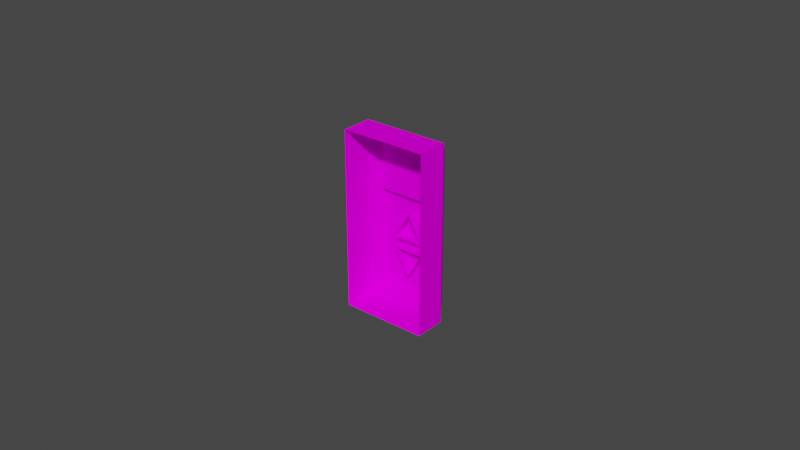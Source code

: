 # Source: ButtonElevator.blend  (saved by Blender 2.90.8; exported with 4.5.12 LTS)
import bpy
from mathutils import Matrix  # noqa: F401  (used for matrix-valued properties, if any)

bpy.ops.wm.read_factory_settings(use_empty=True)
scene = bpy.context.scene
scene.name = 'Scene'

# ---- collections
col_collection = bpy.data.collections.new('Collection'); scene.collection.children.link(col_collection)

# ---- images (referenced by path relative to the original .blend; pixels are not part of the script)
import os
ASSET_DIR = os.environ.get("B2B_ASSET_DIR", "")  # directory of the original .blend (textures are referenced by path, not embedded)
HERE = os.path.dirname(os.path.abspath(__file__))  # packed textures are extracted next to this script under _unpacked/

def load_image(name, relpath, width, height, colorspace="sRGB"):
    """Load a texture the original file referenced (path relative to the .blend, or extracted next to this script)."""
    p = next((c for c in (os.path.join(HERE, relpath), os.path.join(ASSET_DIR, relpath)) if relpath and os.path.exists(c)), "")
    if p:
        img = bpy.data.images.load(p, check_existing=True)
        img.name = name
    else:  # same state as the original file: an image datablock whose file is absent (Cycles renders it pink)
        img = bpy.data.images.new(name, width, height)
        img.source = "FILE"
        img.filepath = "//" + (relpath or name)
    img.colorspace_settings.name = colorspace
    return img
img_en_keypad_open_jpg = load_image('en_keypad_open.jpg', 'en_keypad_open.jpg', 1024, 1024, 'sRGB')

# ---- materials (node trees are filled in below, after node groups)
mat_kaypadele = bpy.data.materials.new('kaypadele')
mat_kaypadele.use_transparent_shadow = False
mat_kaypadele.diffuse_color = (1.0, 1.0, 1.0, 1.0)
mat_kaypadele.roughness = 1.0
mat_kaypadele.specular_intensity = 0.0

# ---- material node trees
mat_kaypadele.use_nodes = True; mat_kaypadele.node_tree.nodes.clear()
_N = mat_kaypadele.node_tree.nodes; _L = mat_kaypadele.node_tree.links
n0 = _N.new('ShaderNodeBsdfPrincipled'); n0.name = 'Principled BSDF'; n0.location = (10, 300)
n0.distribution = 'GGX'
n0.subsurface_method = 'BURLEY'
n0.inputs[2].default_value = 1.0
n0.inputs[3].default_value = 1.45
n0.inputs[13].default_value = 0.0
n0.inputs[27].default_value = (0.0, 0.0, 0.0, 1.0)
n0.inputs[28].default_value = 1.0
n1 = _N.new('ShaderNodeOutputMaterial'); n1.name = 'Material Output'; n1.location = (300, 300)
n2 = _N.new('ShaderNodeTexImage'); n2.name = 'Image Texture'; n2.location = (-300, 600)
n2.image = img_en_keypad_open_jpg
_L.new(n0.outputs[0], n1.inputs[0])
_L.new(n2.outputs[0], n0.inputs[0])
n1.is_active_output = True

# ---- world
world_world = bpy.data.worlds.new('World'); scene.world = world_world
world_world.use_nodes = True; world_world.node_tree.nodes.clear()
_N = world_world.node_tree.nodes; _L = world_world.node_tree.links
n0 = _N.new('ShaderNodeOutputWorld'); n0.name = 'World Output'; n0.location = (300, 300)
n1 = _N.new('ShaderNodeBackground'); n1.name = 'Background'; n1.location = (10, 300)
n1.inputs[0].default_value = (0.05088, 0.05088, 0.05088, 1.0)
_L.new(n1.outputs[0], n0.inputs[0])
n0.is_active_output = True
world_world.color = (0.05088, 0.05088, 0.05088)
world_world.use_sun_shadow = False
world_world.sun_shadow_jitter_overblur = 0.0

# ---- meshes
me_buttonelevator = bpy.data.meshes.new('ButtonElevator')
me_buttonelevator.from_pydata([(-1.382, 4.092, -0.000657), (-1.382, -1.679, -1.015), (-1.382, -1.679, -0.000656), (1.387, -1.679, -1.015), (1.387, -1.679, -0.000658), (1.387, 4.092, -0.000659), (-1.382, 4.092, -1.015), (1.387, 4.092, -1.015), (1.058, 1.593, -1.49), (0.5318, 1.593, -1.49), (0.002652, 1.901, -1.49), (1.058, 1.901, -1.49), (0.002651, -1.207, -1.49), (-1.057, 1.593, -1.49), (-1.057, 1.901, -1.49), (1.058, -0.9188, -1.49), (1.058, -0.324, -1.49), (1.058, -1.207, -1.49), (-1.056, 1.901, -1.271), (0.002652, 1.901, -1.271), (-1.057, 3.62, -1.49), (1.058, 3.62, -1.49), (1.061, 1.901, -1.271), (1.061, 3.62, -1.271), (-1.056, 3.62, -1.271), (-1.057, 0.9925, -1.49), (0.5318, -0.9188, -1.49), (-1.057, -0.9188, -1.49), (-0.5265, -0.9188, -1.49), (-1.057, -1.207, -1.49), (0.002651, -0.9188, -1.49), (-1.057, -0.324, -1.49), (0.002652, 1.593, -1.49), (1.058, 0.9925, -1.49), (-0.5265, 1.593, -1.49), (-1.057, -0.9263, -1.49), (-1.063, 1.6, -1.49), (1.058, 1.604, -1.49), (-0.4963, 0.5178, -1.547), (0.008231, 1.369, -1.551), (0.4735, 0.5245, -1.555), (0.01173, 1.369, -1.15), (0.477, 0.5245, -1.154), (-0.4928, 0.5178, -1.146), (0.483, 0.1539, -1.561), (-0.02153, -0.6978, -1.556), (-0.4868, 0.1471, -1.552), (-0.01803, -0.6978, -1.155), (-0.4833, 0.1471, -1.151), (0.4865, 0.1538, -1.159)], [], [(0, 1, 2), (2, 3, 4), (4, 3, 5), (6, 1, 0), (1, 3, 2), (7, 5, 3), (0, 5, 7), (8, 9, 10), (8, 11, 3), (11, 8, 10), (7, 6, 0), (12, 3, 1), (13, 1, 14), (15, 16, 3), (17, 3, 12), (18, 19, 10), (20, 14, 1), (21, 3, 11), (19, 11, 10), (21, 11, 22), (21, 23, 24), (20, 21, 24), (20, 18, 14), (23, 21, 22), (24, 18, 20), (25, 1, 13), (20, 1, 6), (20, 6, 7), (21, 20, 7), (21, 7, 3), (15, 3, 17), (26, 17, 12), (27, 28, 29), (27, 29, 1), (14, 18, 10), (14, 10, 13), (22, 11, 19), (30, 12, 28), (31, 1, 25), (32, 10, 9), (15, 17, 26), (8, 3, 33), (29, 28, 12), (29, 12, 1), (13, 10, 34), (27, 1, 31), (33, 3, 16), (34, 10, 32), (26, 12, 30), (15, 35, 36), (37, 15, 36), (38, 39, 40), (40, 41, 42), (39, 41, 40), (38, 42, 43), (40, 42, 38), (39, 43, 41), (38, 43, 39), (44, 45, 46), (46, 47, 48), (45, 47, 46), (44, 48, 49), (46, 48, 44), (45, 49, 47), (44, 49, 45), (23, 22, 24), (24, 19, 18), (22, 19, 24)])
me_buttonelevator.polygons.foreach_set('use_smooth', [True] * 68)
_k = set([(0, 1), (0, 6), (1, 2), (1, 3), (1, 6), (1, 27), (1, 29), (2, 3), (3, 4), (3, 7), (3, 8), (3, 17), (5, 7), (6, 7), (6, 20), (7, 21), (8, 11), (10, 11), (10, 13), (10, 14), (11, 21), (11, 22), (12, 17), (12, 29), (13, 14), (14, 18), (14, 20), (15, 17), (18, 19), (18, 24), (19, 22), (20, 21), (20, 24), (21, 23), (22, 23), (23, 24), (27, 29), (38, 39), (38, 40), (38, 43), (39, 40), (39, 41), (40, 42), (44, 45), (44, 46), (44, 49), (45, 46), (45, 47), (46, 48)])
me_buttonelevator.attributes.new('sharp_edge', 'BOOLEAN', 'EDGE').data.foreach_set('value', [ (min(e.vertices), max(e.vertices)) in _k for e in me_buttonelevator.edges])
_uv = me_buttonelevator.uv_layers.new(name='UVMap')
_uv.uv.foreach_set('vector', [0.2734, 0.6914, 0.02389, 0.2759, 0.2734, 0.2759, 0.6879, 0.6926, 0.2785, 0.9487, 0.2785, 0.6926, 0.02318, 0.2759, 0.2785, 0.2759, 0.02318, 0.6914, 0.02389, 0.6914, 0.02389, 0.2759, 0.2734, 0.6914, 0.6879, 0.9487, 0.2785, 0.9487, 0.6879, 0.6926, 0.2785, 0.6914, 0.02318, 0.6914, 0.2785, 0.2759, 0.6879, 0.9468, 0.2785, 0.9468, 0.2785, 0.6914, 0.3576, 0.3621, 0.4831, 0.3621, 0.6085, 0.403, 0.3576, 0.3621, 0.3576, 0.403, 0.2802, 0.02428, 0.3576, 0.403, 0.3576, 0.3621, 0.6085, 0.403, 0.2785, 0.6914, 0.6879, 0.6914, 0.6879, 0.9468, 0.6085, 0.08675, 0.2802, 0.02428, 0.9368, 0.02428, 0.8594, 0.3621, 0.9368, 0.02428, 0.8594, 0.403, 0.3576, 0.1242, 0.3576, 0.2035, 0.2802, 0.02428, 0.3576, 0.08675, 0.2802, 0.02428, 0.6085, 0.08675, 0.948, 0.2301, 0.948, 0.3653, 0.9821, 0.3653, 0.8594, 0.6303, 0.8594, 0.403, 0.9368, 0.02428, 0.3576, 0.6303, 0.2802, 0.02428, 0.3576, 0.403, 0.948, 0.3653, 0.9821, 0.5004, 0.9821, 0.3653, 0.9821, 0.7078, 0.9821, 0.5004, 0.948, 0.5004, 0.9821, 0.7078, 0.948, 0.7078, 0.948, 0.9781, 0.9821, 0.9781, 0.9821, 0.7078, 0.948, 0.9781, 0.9821, 0.02269, 0.948, 0.2301, 0.9821, 0.2301, 0.948, 0.7078, 0.9821, 0.7078, 0.948, 0.5004, 0.948, 0.02269, 0.948, 0.2301, 0.9821, 0.02269, 0.8594, 0.2828, 0.9368, 0.02428, 0.8594, 0.3621, 0.8594, 0.6303, 0.9368, 0.02428, 0.9368, 0.6927, 0.8594, 0.6303, 0.9368, 0.6927, 0.2802, 0.6927, 0.3576, 0.6303, 0.8594, 0.6303, 0.2802, 0.6927, 0.3576, 0.6303, 0.2802, 0.6927, 0.2802, 0.02428, 0.3576, 0.1242, 0.2802, 0.02428, 0.3576, 0.08675, 0.4831, 0.1242, 0.3576, 0.08675, 0.6085, 0.08675, 0.8594, 0.1242, 0.734, 0.1242, 0.8594, 0.08675, 0.8594, 0.1242, 0.8594, 0.08675, 0.9368, 0.02428, 0.9821, 0.2301, 0.948, 0.2301, 0.9821, 0.3653, 0.8594, 0.403, 0.6085, 0.403, 0.8594, 0.3621, 0.948, 0.5004, 0.9821, 0.5004, 0.948, 0.3653, 0.6085, 0.1242, 0.6085, 0.08675, 0.734, 0.1242, 0.8594, 0.2035, 0.9368, 0.02428, 0.8594, 0.2828, 0.6085, 0.3621, 0.6085, 0.403, 0.4831, 0.3621, 0.3576, 0.1242, 0.3576, 0.08675, 0.4831, 0.1242, 0.3576, 0.3621, 0.2802, 0.02428, 0.3576, 0.2828, 0.8594, 0.08675, 0.734, 0.1242, 0.6085, 0.08675, 0.8594, 0.08675, 0.6085, 0.08675, 0.9368, 0.02428, 0.8594, 0.3621, 0.6085, 0.403, 0.734, 0.3621, 0.8594, 0.1242, 0.9368, 0.02428, 0.8594, 0.2035, 0.3576, 0.2828, 0.2802, 0.02428, 0.3576, 0.2035, 0.734, 0.3621, 0.6085, 0.403, 0.6085, 0.3621, 0.4831, 0.1242, 0.6085, 0.08675, 0.6085, 0.1242, 0.2356, -0.2973, 0.03667, -0.2973, 0.03667, -0.1569, 0.2356, -0.1569, 0.2356, -0.2973, 0.03667, -0.1569, 0.1459, -0.8157, 0.1457, -0.8157, 0.1457, -0.8157, 0.1457, -0.8157, 0.1457, -0.8157, 0.1457, -0.8157, 0.1457, -0.8157, 0.1457, -0.8157, 0.1457, -0.8157, 0.1459, -0.8157, 0.1457, -0.8157, 0.1459, -0.8157, 0.1457, -0.8157, 0.1457, -0.8157, 0.1459, -0.8157, 0.1457, -0.8157, 0.1459, -0.8157, 0.1457, -0.8157, 0.1459, -0.8157, 0.1459, -0.8157, 0.1457, -0.8157, 0.1483, -0.8172, 0.1487, -0.8171, 0.1491, -0.8172, 0.1491, -0.8172, 0.1487, -0.8171, 0.1491, -0.8172, 0.1487, -0.8171, 0.1487, -0.8171, 0.1491, -0.8172, 0.1483, -0.8172, 0.1491, -0.8172, 0.1483, -0.8172, 0.1491, -0.8172, 0.1491, -0.8172, 0.1483, -0.8172, 0.1487, -0.8171, 0.1483, -0.8172, 0.1487, -0.8171, 0.1483, -0.8172, 0.1483, -0.8172, 0.1487, -0.8171, 0.3576, 0.6281, 0.3576, 0.403, 0.8594, 0.6281, 0.8594, 0.6281, 0.6085, 0.403, 0.8594, 0.403, 0.3576, 0.403, 0.6085, 0.403, 0.8594, 0.6281])
me_buttonelevator.materials.append(mat_kaypadele)
me_buttonelevator.use_remesh_fix_poles = True
me_buttonelevator.use_remesh_preserve_attributes = False
me_buttonelevator.use_mirror_vertex_groups = False
me_buttonelevator.update()
me_buttonelevator.normals_split_custom_set([tuple(v) for v in zip(*[iter([-1.0, -4.072e-08, 0.0, -1.0, -4.072e-08, 0.0, -1.0, -4.072e-08, 0.0, 0.0, -1.0, 0.0, 0.0, -1.0, 0.0, 0.0, -1.0, 0.0, 1.0, 0.0, 0.0, 1.0, 0.0, 0.0, 1.0, 0.0, 0.0, -1.0, 0.0, 0.0, -1.0, 0.0, 0.0, -1.0, 0.0, 0.0, 0.0, -1.0, 0.0, 0.0, -1.0, 0.0, 0.0, -1.0, 0.0, 1.0, 0.0, 0.0, 1.0, 0.0, 0.0, 1.0, 0.0, 0.0, 0.0, 1.0, 0.0, 0.0, 1.0, 0.0, 0.0, 1.0, 0.0, 0.0, 0.0, -1.0, 0.0, 0.0, -1.0, 0.0, 0.0, -1.0, 0.8215, 0.0, -0.5703, 0.8215, 0.0, -0.5703, 0.8215, 0.0, -0.5703, 0.0, 0.0, -1.0, 0.0, 0.0, -1.0, 0.0, 0.0, -1.0, 0.0, 1.0, 0.0, 0.0, 1.0, 0.0, 0.0, 1.0, 0.0, 0.0, -0.7086, -0.7056, 0.0, -0.7086, -0.7056, 0.0, -0.7086, -0.7056, -0.825, 0.0, -0.5651, -0.825, 0.0, -0.5651, -0.825, 0.0, -0.5651, 0.8215, 0.0, -0.5703, 0.8215, 0.0, -0.5703, 0.8215, 0.0, -0.5703, 0.0, -0.7086, -0.7056, 0.0, -0.7086, -0.7056, 0.0, -0.7086, -0.7056, 0.0, 1.0, 0.0, 0.0, 1.0, 0.0, 0.0, 1.0, 0.0, -0.825, 0.0, -0.5651, -0.825, 0.0, -0.5651, -0.825, 0.0, -0.5651, 0.8215, 0.0, -0.5703, 0.8215, 0.0, -0.5703, 0.8215, 0.0, -0.5703, 0.0, 1.0, 0.0, 0.0, 1.0, 0.0, 0.0, 1.0, 0.0, -0.9999, 0.0, 0.01351, -0.9999, 0.0, 0.01351, -0.9999, 0.0, 0.01351, 0.0, -1.0, -1.929e-06, 0.0, -1.0, -2.063e-06, 0.0, -1.0, -1.346e-07, 0.0, -1.0, 0.0, 0.0, -1.0, -1.929e-06, 0.0, -1.0, -1.346e-07, 1.0, 0.0, -0.006456, 1.0, 0.0, -0.006456, 1.0, 0.0, -0.006456, -0.9999, 0.0, 0.01351, -0.9999, 0.0, 0.01351, -0.9999, 0.0, 0.01351, 1.0, 0.0, -0.006456, 1.0, 0.0, -0.006456, 1.0, 0.0, -0.006456, -0.825, 0.0, -0.5651, -0.825, 0.0, -0.5651, -0.825, 0.0, -0.5651, -0.825, 0.0, -0.5651, -0.825, 0.0, -0.5651, -0.825, 0.0, -0.5651, 0.0, 0.7086, -0.7056, 0.0, 0.7086, -0.7056, 0.0, 0.7086, -0.7056, 0.0, 0.7086, -0.7056, 0.0, 0.7086, -0.7056, 0.0, 0.7086, -0.7056, 0.8215, 0.0, -0.5703, 0.8215, 0.0, -0.5703, 0.8215, 0.0, -0.5703, 0.8215, 0.0, -0.5703, 0.8215, 0.0, -0.5703, 0.8215, 0.0, -0.5703, 0.0, 0.0, -1.0, 0.0, 0.0, -1.0, 0.0, 0.0, -1.0, 0.0, 0.0, -1.0, 0.0, 0.0, -1.0, 0.0, 0.0, -1.0, -0.825, 0.0, -0.5651, -0.825, 0.0, -0.5651, -0.825, 0.0, -0.5651, 0.0, 1.0, 0.0, 0.0, 1.0, 0.0, 0.0, 1.0, 0.0, 0.0, 0.0, -1.0, 0.0, 0.0, -1.0, 0.0, 0.0, -1.0, 0.0, 1.0, 0.0, 0.0, 1.0, 0.0, 0.0, 1.0, 0.0, 0.0, 0.0, -1.0, 0.0, 0.0, -1.0, 0.0, 0.0, -1.0, -0.825, 0.0, -0.5651, -0.825, 0.0, -0.5651, -0.825, 0.0, -0.5651, 0.0, 0.0, -1.0, 0.0, 0.0, -1.0, 0.0, 0.0, -1.0, 0.0, 0.0, -1.0, 0.0, 0.0, -1.0, 0.0, 0.0, -1.0, 0.8215, 0.0, -0.5703, 0.8215, 0.0, -0.5703, 0.8215, 0.0, -0.5703, 0.0, 0.0, -1.0, 0.0, 0.0, -1.0, 0.0, 0.0, -1.0, 0.0, -0.7086, -0.7056, 0.0, -0.7086, -0.7056, 0.0, -0.7086, -0.7056, 0.0, 0.0, -1.0, 0.0, 0.0, -1.0, 0.0, 0.0, -1.0, -0.825, 0.0, -0.5651, -0.825, 0.0, -0.5651, -0.825, 0.0, -0.5651, 0.8215, 0.0, -0.5703, 0.8215, 0.0, -0.5703, 0.8215, 0.0, -0.5703, 0.0, 0.0, -1.0, 0.0, 0.0, -1.0, 0.0, 0.0, -1.0, 0.0, 0.0, -1.0, 0.0, 0.0, -1.0, 0.0, 0.0, -1.0, -4.956e-08, 0.0, -1.0, -8.921e-08, 0.0, -1.0, -3.963e-08, 0.0, -1.0, 0.0, 0.0, -1.0, -4.956e-08, 0.0, -1.0, -3.963e-08, 0.0, -1.0, -0.008724, 7.232e-05, -1.0, -0.008724, 7.232e-05, -1.0, -0.008724, 7.232e-05, -1.0, 0.8759, 0.4823, -0.007607, 0.8759, 0.4823, -0.007607, 0.8759, 0.4823, -0.007607, 0.8759, 0.4823, -0.007608, 0.8759, 0.4823, -0.007607, 0.8759, 0.4823, -0.007607, 0.006943, -1.0, -0.0001381, 0.006943, -1.0, -0.0001378, 0.006942, -1.0, -0.0001382, 0.006943, -1.0, -0.0001376, 0.006943, -1.0, -0.0001378, 0.006943, -1.0, -0.0001381, -0.8603, 0.5097, 0.007546, -0.8603, 0.5097, 0.007546, -0.8603, 0.5097, 0.007546, -0.8603, 0.5097, 0.007547, -0.8603, 0.5097, 0.007546, -0.8603, 0.5097, 0.007546, -0.008724, 7.247e-05, -1.0, -0.008724, 7.247e-05, -1.0, -0.008724, 7.247e-05, -1.0, -0.876, -0.4823, 0.007607, -0.876, -0.4823, 0.007608, -0.876, -0.4823, 0.007607, -0.876, -0.4823, 0.007608, -0.876, -0.4823, 0.007608, -0.876, -0.4823, 0.007607, -0.006943, 1.0, 0.0001359, -0.006943, 1.0, 0.0001373, -0.006944, 1.0, 0.0001353, -0.006943, 1.0, 0.0001379, -0.006943, 1.0, 0.0001373, -0.006943, 1.0, 0.0001359, 0.8603, -0.5097, -0.007546, 0.8603, -0.5097, -0.007545, 0.8603, -0.5097, -0.007546, 0.8603, -0.5097, -0.007545, 0.8603, -0.5097, -0.007545, 0.8603, -0.5097, -0.007546, 0.0, 0.0, -1.0, 0.0, 0.0, -1.0, 0.0, 0.0, -1.0, 0.0, 0.0, -1.0, 0.0, 0.0, -1.0, 0.0, 0.0, -1.0, 0.0, 0.0, -1.0, 0.0, 0.0, -1.0, 0.0, 0.0, -1.0])] * 3)])

# ---- objects
ob_buttonelevator = bpy.data.objects.new('ButtonElevator', me_buttonelevator)

# ---- transforms, parenting, visibility, modifiers, constraints
ob_buttonelevator.location = (0.0, 0.0, 0.0)
ob_buttonelevator.rotation_euler = (1.571, -0.0, 0.0)
ob_buttonelevator.scale = (0.01, 0.01, 0.01)
ob_buttonelevator.lineart.crease_threshold = 0.0

# ---- collection membership
col_collection.objects.link(ob_buttonelevator)

# ---- scene / render settings (as saved in the file)
scene.frame_start = 1; scene.frame_end = 250; scene.frame_set(1)
scene.render.engine = 'BLENDER_EEVEE_NEXT'
scene.cycles.use_denoising = False
scene.cycles.samples = 128
scene.cycles.sampling_pattern = 'TABULATED_SOBOL'
scene.cycles.use_adaptive_sampling = False
scene.cycles.use_light_tree = False
scene.view_settings.view_transform = 'Filmic'
bpy.context.view_layer.update()

# ---- added for rendering (the .blend has no active camera and no usable light): camera, sun
cam_auto = bpy.data.cameras.new('AutoCamera')
cam_auto.lens = 50.0
cam_auto.sensor_width = 36.0
cam_auto.clip_end = 1000.0
ob_auto_camera = bpy.data.objects.new('AutoCamera', cam_auto)
scene.collection.objects.link(ob_auto_camera)
ob_auto_camera.location = (0.185071, -0.214248, 0.160102)
ob_auto_camera.rotation_euler = (1.09748, -7.21219e-08, 0.694738)
scene.camera = ob_auto_camera
light_auto_sun = bpy.data.lights.new('AutoSun', 'SUN')
light_auto_sun.energy = 3.0
light_auto_sun.angle = 0.0523599
ob_auto_sun = bpy.data.objects.new('AutoSun', light_auto_sun)
scene.collection.objects.link(ob_auto_sun)
ob_auto_sun.rotation_euler = (0.872665, 0.174533, 0.523599)
bpy.context.view_layer.update()
